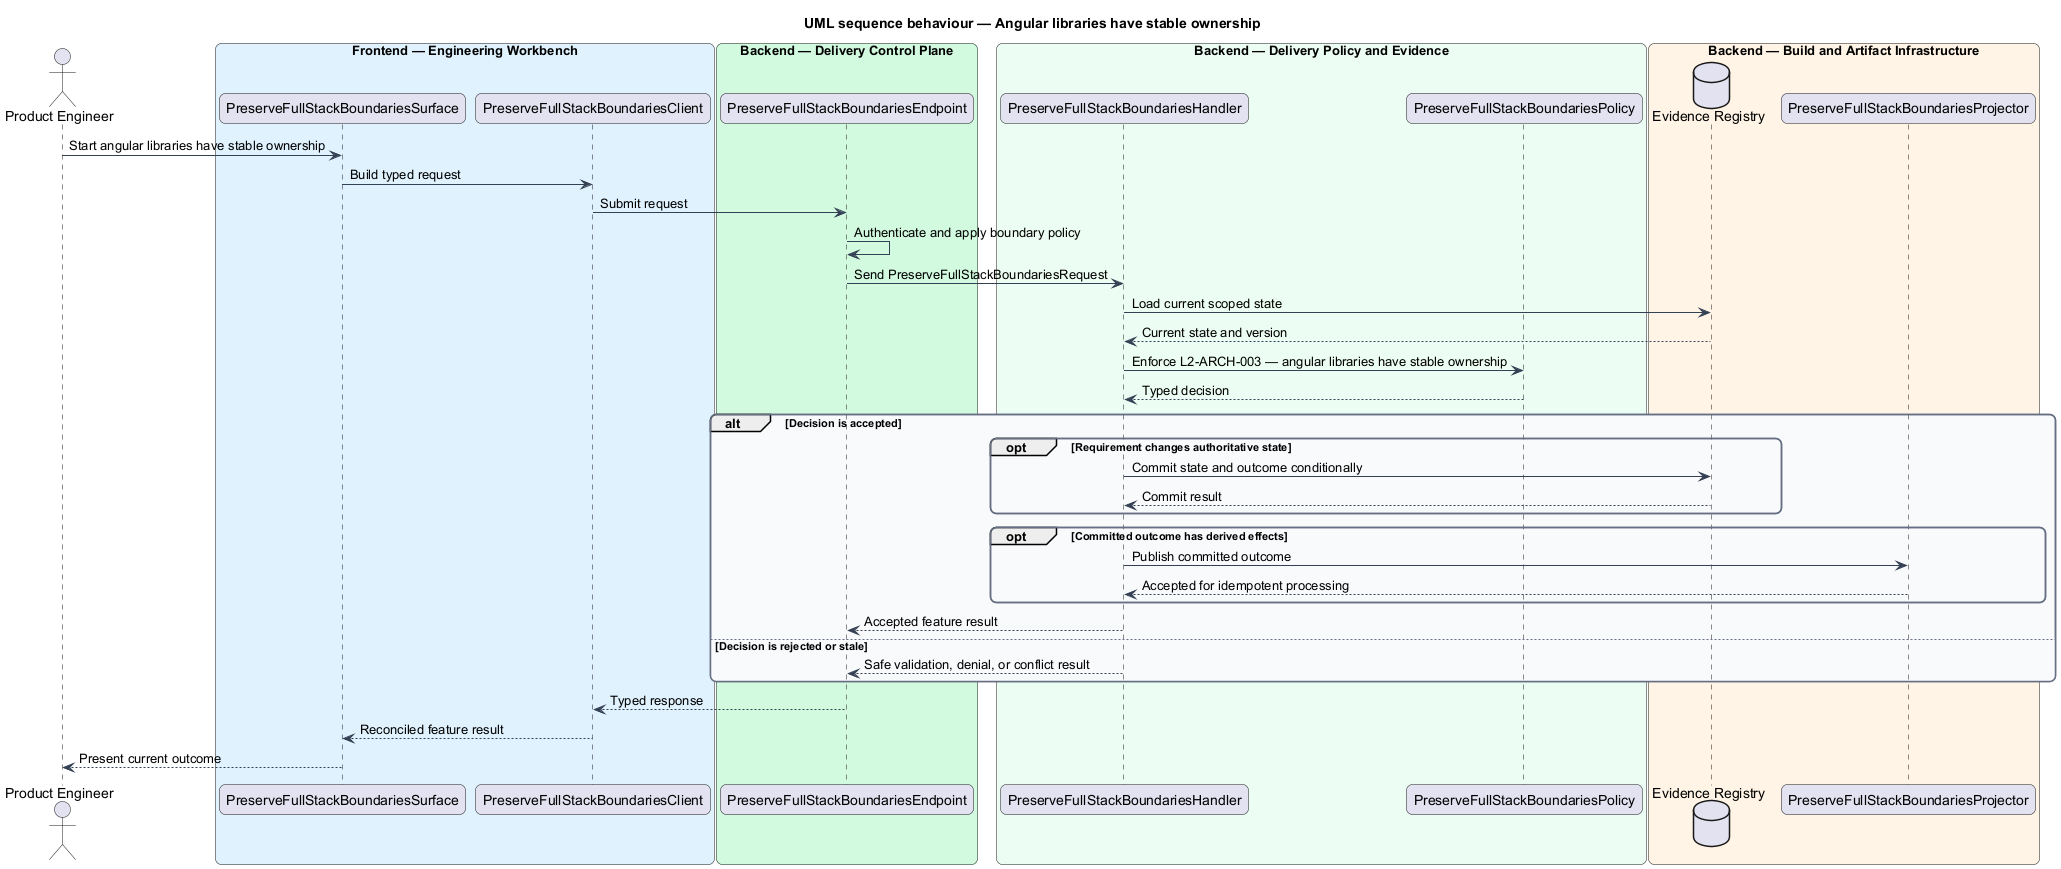

The diagram above was rendered by PlantUML. Its source (embedded in the PNG):
@startuml
title UML sequence behaviour — Angular libraries have stable ownership
skinparam backgroundColor #FFFFFF
skinparam shadowing false
skinparam roundcorner 12
skinparam defaultFontName Arial
skinparam ArrowColor #344054
skinparam rectangle {
  BorderColor #344054
  FontColor #101828
}
skinparam package {
  BorderColor #667085
  FontColor #101828
  BackgroundColor #F9FAFB
}
actor "Product Engineer" as actor
box "Frontend — Engineering Workbench" #E0F2FE
  participant "PreserveFullStackBoundariesSurface" as surface
  participant "PreserveFullStackBoundariesClient" as client
end box
box "Backend — Delivery Control Plane" #D1FADF
  participant "PreserveFullStackBoundariesEndpoint" as endpoint
end box
box "Backend — Delivery Policy and Evidence" #ECFDF3
  participant "PreserveFullStackBoundariesHandler" as handler
  participant "PreserveFullStackBoundariesPolicy" as policy
end box
box "Backend — Build and Artifact Infrastructure" #FFF4E5
  database "Evidence Registry" as store
  participant "PreserveFullStackBoundariesProjector" as projector
end box

actor -> surface : Start angular libraries have stable ownership
surface -> client : Build typed request
client -> endpoint : Submit request
endpoint -> endpoint : Authenticate and apply boundary policy
endpoint -> handler : Send PreserveFullStackBoundariesRequest
handler -> store : Load current scoped state
store --> handler : Current state and version
handler -> policy : Enforce L2-ARCH-003 — angular libraries have stable ownership
policy --> handler : Typed decision
alt Decision is accepted
  opt Requirement changes authoritative state
    handler -> store : Commit state and outcome conditionally
    store --> handler : Commit result
  end
  opt Committed outcome has derived effects
    handler -> projector : Publish committed outcome
    projector --> handler : Accepted for idempotent processing
  end
  handler --> endpoint : Accepted feature result
else Decision is rejected or stale
  handler --> endpoint : Safe validation, denial, or conflict result
end
endpoint --> client : Typed response
client --> surface : Reconciled feature result
surface --> actor : Present current outcome
@enduml